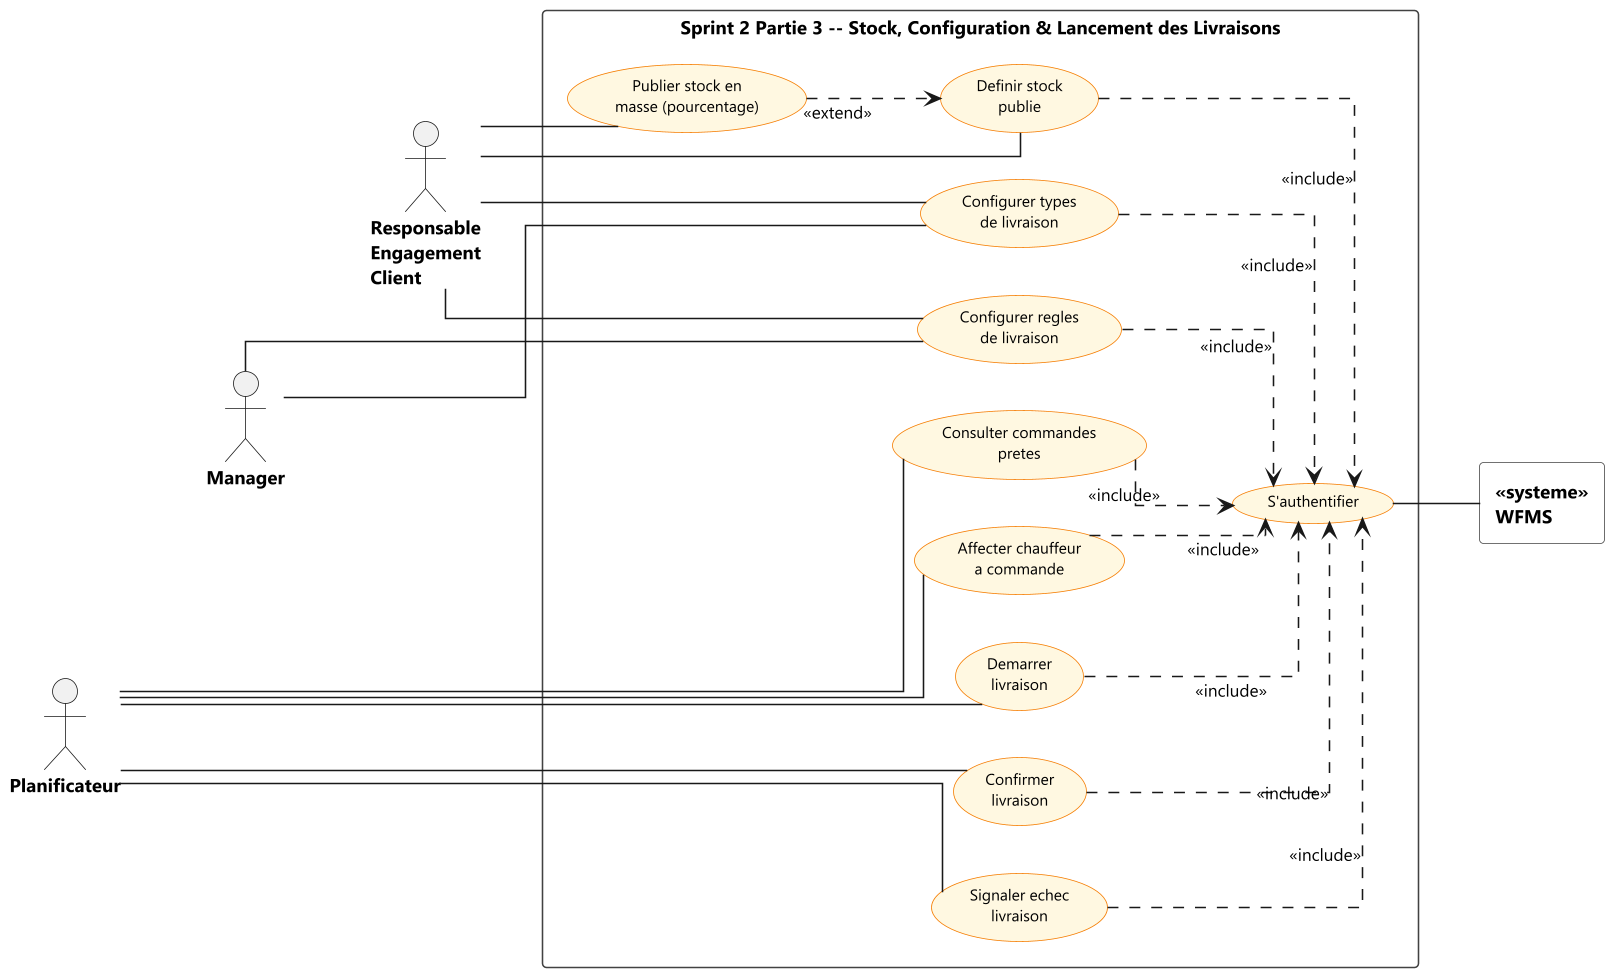

The diagram above was rendered by PlantUML. Its source (embedded in the PNG):
@startuml sprint2_usecase_part3

' ==============================================================================
'  FLEET AI -- SPRINT 2 -- PARTIE 3
'  Scope: Gestion du Stock, Configuration & Lancement des Livraisons
'  Acteurs: REC, Manager, Planificateur
'  UML 2.5 | Orthogonal lines
' ==============================================================================

skinparam backgroundColor white
skinparam defaultFontName "Segoe UI"
skinparam defaultFontSize 11
skinparam dpi 150
skinparam linetype ortho
skinparam nodesep 30
skinparam ranksep 55

skinparam usecase {
    BackgroundColor #FFF8E1
    BorderColor #F57C00
    FontColor black
    FontSize 10
    StereotypeFontSize 9
}

skinparam actor {
    FontSize 12
    FontStyle bold
}

skinparam rectangle {
    BorderColor #424242
    FontSize 12
    FontStyle bold
    BackgroundColor white
}

left to right direction

' ==============================================================================
'  ACTEURS APPLICATIFS -- gauche
' ==============================================================================

actor "Responsable\nEngagement\nClient" as REC
actor "Manager" as MG
actor "Planificateur" as PL

PL -[hidden]d- MG
MG -[hidden]d- REC

' ==============================================================================
'  FRONTIERE DU SYSTEME
' ==============================================================================

rectangle "Sprint 2 Partie 3 -- Stock, Configuration & Lancement des Livraisons" {

    ' -- Gestion du Stock (REC) --
    usecase "Definir stock\npublie" as UC09
    usecase "Publier stock en\nmasse (pourcentage)" as UC09b

    ' -- Configuration des Livraisons (REC + Manager) --
    usecase "Configurer types\nde livraison" as UC12
    usecase "Configurer regles\nde livraison" as UC12b

    ' -- Lancement des Livraisons (Planificateur) --
    usecase "Consulter commandes\npretes" as UC26
    usecase "Affecter chauffeur\na commande" as UC27
    usecase "Demarrer\nlivraison" as UC28
    usecase "Confirmer\nlivraison" as UC28b
    usecase "Signaler echec\nlivraison" as UC28c

    usecase "S'authentifier" as UC01
}

' ==============================================================================
'  ACTEUR SYSTEME -- rectangle, droite
' ==============================================================================

rectangle "<<systeme>>\nWFMS" as WFMS

' ==============================================================================
'  ASSOCIATIONS
' ==============================================================================

REC -- UC09
REC -- UC09b
REC -- UC12
REC -- UC12b

MG -- UC12
MG -- UC12b

PL -- UC26
PL -- UC27
PL -- UC28
PL -- UC28b
PL -- UC28c

UC01 -- WFMS

' ==============================================================================
'  INCLUDE -> S'authentifier
' ==============================================================================

UC09 ..> UC01 : <<include>>
UC12 ..> UC01 : <<include>>
UC12b ..> UC01 : <<include>>
UC26 ..> UC01 : <<include>>
UC27 ..> UC01 : <<include>>
UC28 ..> UC01 : <<include>>
UC28b ..> UC01 : <<include>>
UC28c ..> UC01 : <<include>>

' ==============================================================================
'  EXTEND -- Publication stock en masse
' ==============================================================================

UC09b ..> UC09 : <<extend>>

@enduml